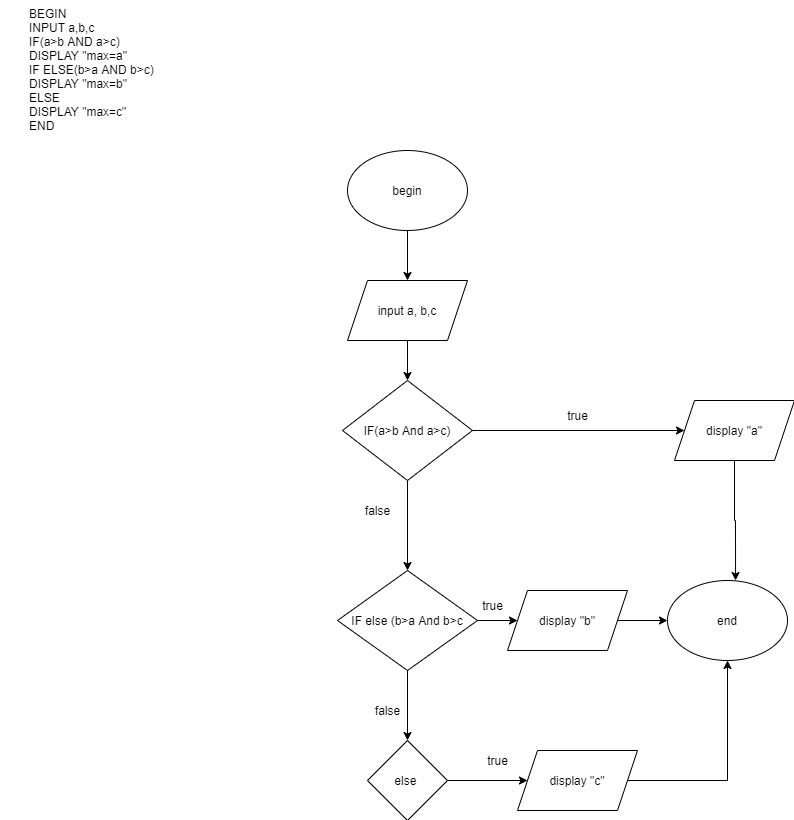

The diagram above was exported from draw.io. Its source (the exported page's mxGraphModel, read from the mxfile embedded in the PNG):
<mxGraphModel dx="2644" dy="573" grid="1" gridSize="10" guides="1" tooltips="1" connect="1" arrows="1" fold="1" page="1" pageScale="1" pageWidth="827" pageHeight="1169" math="0" shadow="0">
  <root>
    <mxCell id="WIyWlLk6GJQsqaUBKTNV-0" />
    <mxCell id="WIyWlLk6GJQsqaUBKTNV-1" parent="WIyWlLk6GJQsqaUBKTNV-0" />
    <mxCell id="K_fzY53g0aRpKEBaeIQh-9" value="" style="edgeStyle=orthogonalEdgeStyle;rounded=0;orthogonalLoop=1;jettySize=auto;html=1;" edge="1" parent="WIyWlLk6GJQsqaUBKTNV-1" source="K_fzY53g0aRpKEBaeIQh-0" target="K_fzY53g0aRpKEBaeIQh-2">
      <mxGeometry relative="1" as="geometry" />
    </mxCell>
    <mxCell id="K_fzY53g0aRpKEBaeIQh-0" value="begin" style="ellipse;whiteSpace=wrap;html=1;" vertex="1" parent="WIyWlLk6GJQsqaUBKTNV-1">
      <mxGeometry x="380" y="190" width="120" height="80" as="geometry" />
    </mxCell>
    <mxCell id="K_fzY53g0aRpKEBaeIQh-1" value="BEGIN&#13;&#10;&#09;INPUT a,b,c&#13;&#10;&#09;IF(a&gt;b AND a&gt;c)&#13;&#10;&#09;DISPLAY &quot;max=a&quot;&#13;&#10;&#09;IF ELSE(b&gt;a AND b&gt;c)&#13;&#10;&#09;DISPLAY &quot;max=b&quot;&#13;&#10;&#09;ELSE&#13;&#10;&#09;DISPLAY &quot;max=c&quot;&#13;&#10;END" style="text;whiteSpace=wrap;html=1;" vertex="1" parent="WIyWlLk6GJQsqaUBKTNV-1">
      <mxGeometry x="60" y="40" width="160" height="150" as="geometry" />
    </mxCell>
    <mxCell id="K_fzY53g0aRpKEBaeIQh-12" value="" style="edgeStyle=orthogonalEdgeStyle;rounded=0;orthogonalLoop=1;jettySize=auto;html=1;" edge="1" parent="WIyWlLk6GJQsqaUBKTNV-1" source="K_fzY53g0aRpKEBaeIQh-2" target="K_fzY53g0aRpKEBaeIQh-5">
      <mxGeometry relative="1" as="geometry" />
    </mxCell>
    <mxCell id="K_fzY53g0aRpKEBaeIQh-2" value="input a, b,c" style="shape=parallelogram;perimeter=parallelogramPerimeter;whiteSpace=wrap;html=1;fixedSize=1;" vertex="1" parent="WIyWlLk6GJQsqaUBKTNV-1">
      <mxGeometry x="380" y="320" width="120" height="60" as="geometry" />
    </mxCell>
    <mxCell id="K_fzY53g0aRpKEBaeIQh-3" value="" style="rounded=0;whiteSpace=wrap;html=1;" vertex="1" parent="WIyWlLk6GJQsqaUBKTNV-1">
      <mxGeometry x="-1250" y="500" width="120" height="60" as="geometry" />
    </mxCell>
    <mxCell id="K_fzY53g0aRpKEBaeIQh-28" style="edgeStyle=orthogonalEdgeStyle;rounded=0;orthogonalLoop=1;jettySize=auto;html=1;entryX=0.567;entryY=0;entryDx=0;entryDy=0;entryPerimeter=0;" edge="1" parent="WIyWlLk6GJQsqaUBKTNV-1" source="K_fzY53g0aRpKEBaeIQh-4" target="K_fzY53g0aRpKEBaeIQh-11">
      <mxGeometry relative="1" as="geometry">
        <Array as="points">
          <mxPoint x="767" y="560" />
          <mxPoint x="768" y="560" />
        </Array>
      </mxGeometry>
    </mxCell>
    <mxCell id="K_fzY53g0aRpKEBaeIQh-4" value="display &quot;a&quot;" style="shape=parallelogram;perimeter=parallelogramPerimeter;whiteSpace=wrap;html=1;fixedSize=1;" vertex="1" parent="WIyWlLk6GJQsqaUBKTNV-1">
      <mxGeometry x="707" y="440" width="120" height="60" as="geometry" />
    </mxCell>
    <mxCell id="K_fzY53g0aRpKEBaeIQh-13" value="" style="edgeStyle=orthogonalEdgeStyle;rounded=0;orthogonalLoop=1;jettySize=auto;html=1;" edge="1" parent="WIyWlLk6GJQsqaUBKTNV-1" source="K_fzY53g0aRpKEBaeIQh-5" target="K_fzY53g0aRpKEBaeIQh-4">
      <mxGeometry relative="1" as="geometry" />
    </mxCell>
    <mxCell id="K_fzY53g0aRpKEBaeIQh-15" value="" style="edgeStyle=orthogonalEdgeStyle;rounded=0;orthogonalLoop=1;jettySize=auto;html=1;" edge="1" parent="WIyWlLk6GJQsqaUBKTNV-1" source="K_fzY53g0aRpKEBaeIQh-5" target="K_fzY53g0aRpKEBaeIQh-6">
      <mxGeometry relative="1" as="geometry" />
    </mxCell>
    <mxCell id="K_fzY53g0aRpKEBaeIQh-5" value="IF(a&amp;gt;b And a&amp;gt;c)&lt;br&gt;" style="rhombus;whiteSpace=wrap;html=1;" vertex="1" parent="WIyWlLk6GJQsqaUBKTNV-1">
      <mxGeometry x="375" y="420" width="130" height="100" as="geometry" />
    </mxCell>
    <mxCell id="K_fzY53g0aRpKEBaeIQh-17" value="" style="edgeStyle=orthogonalEdgeStyle;rounded=0;orthogonalLoop=1;jettySize=auto;html=1;" edge="1" parent="WIyWlLk6GJQsqaUBKTNV-1" source="K_fzY53g0aRpKEBaeIQh-6" target="K_fzY53g0aRpKEBaeIQh-7">
      <mxGeometry relative="1" as="geometry" />
    </mxCell>
    <mxCell id="K_fzY53g0aRpKEBaeIQh-18" value="" style="edgeStyle=orthogonalEdgeStyle;rounded=0;orthogonalLoop=1;jettySize=auto;html=1;" edge="1" parent="WIyWlLk6GJQsqaUBKTNV-1" source="K_fzY53g0aRpKEBaeIQh-6" target="K_fzY53g0aRpKEBaeIQh-8">
      <mxGeometry relative="1" as="geometry" />
    </mxCell>
    <mxCell id="K_fzY53g0aRpKEBaeIQh-6" value="IF else (b&amp;gt;a And b&amp;gt;c" style="rhombus;whiteSpace=wrap;html=1;" vertex="1" parent="WIyWlLk6GJQsqaUBKTNV-1">
      <mxGeometry x="370" y="610" width="140" height="100" as="geometry" />
    </mxCell>
    <mxCell id="K_fzY53g0aRpKEBaeIQh-26" value="" style="edgeStyle=orthogonalEdgeStyle;rounded=0;orthogonalLoop=1;jettySize=auto;html=1;" edge="1" parent="WIyWlLk6GJQsqaUBKTNV-1" source="K_fzY53g0aRpKEBaeIQh-7" target="K_fzY53g0aRpKEBaeIQh-11">
      <mxGeometry relative="1" as="geometry" />
    </mxCell>
    <mxCell id="K_fzY53g0aRpKEBaeIQh-7" value="display &quot;b&quot;" style="shape=parallelogram;perimeter=parallelogramPerimeter;whiteSpace=wrap;html=1;fixedSize=1;" vertex="1" parent="WIyWlLk6GJQsqaUBKTNV-1">
      <mxGeometry x="540" y="630" width="120" height="60" as="geometry" />
    </mxCell>
    <mxCell id="K_fzY53g0aRpKEBaeIQh-19" value="" style="edgeStyle=orthogonalEdgeStyle;rounded=0;orthogonalLoop=1;jettySize=auto;html=1;" edge="1" parent="WIyWlLk6GJQsqaUBKTNV-1" source="K_fzY53g0aRpKEBaeIQh-8" target="K_fzY53g0aRpKEBaeIQh-10">
      <mxGeometry relative="1" as="geometry" />
    </mxCell>
    <mxCell id="K_fzY53g0aRpKEBaeIQh-8" value="else&amp;nbsp;" style="rhombus;whiteSpace=wrap;html=1;" vertex="1" parent="WIyWlLk6GJQsqaUBKTNV-1">
      <mxGeometry x="400" y="780" width="80" height="80" as="geometry" />
    </mxCell>
    <mxCell id="K_fzY53g0aRpKEBaeIQh-27" style="edgeStyle=orthogonalEdgeStyle;rounded=0;orthogonalLoop=1;jettySize=auto;html=1;entryX=0.5;entryY=1;entryDx=0;entryDy=0;" edge="1" parent="WIyWlLk6GJQsqaUBKTNV-1" source="K_fzY53g0aRpKEBaeIQh-10" target="K_fzY53g0aRpKEBaeIQh-11">
      <mxGeometry relative="1" as="geometry" />
    </mxCell>
    <mxCell id="K_fzY53g0aRpKEBaeIQh-10" value="display &quot;c&quot;" style="shape=parallelogram;perimeter=parallelogramPerimeter;whiteSpace=wrap;html=1;fixedSize=1;" vertex="1" parent="WIyWlLk6GJQsqaUBKTNV-1">
      <mxGeometry x="550" y="790" width="120" height="60" as="geometry" />
    </mxCell>
    <mxCell id="K_fzY53g0aRpKEBaeIQh-11" value="end" style="ellipse;whiteSpace=wrap;html=1;" vertex="1" parent="WIyWlLk6GJQsqaUBKTNV-1">
      <mxGeometry x="700" y="620" width="120" height="80" as="geometry" />
    </mxCell>
    <mxCell id="K_fzY53g0aRpKEBaeIQh-14" value="true" style="text;html=1;align=center;verticalAlign=middle;resizable=0;points=[];autosize=1;strokeColor=none;fillColor=none;" vertex="1" parent="WIyWlLk6GJQsqaUBKTNV-1">
      <mxGeometry x="590" y="440" width="40" height="30" as="geometry" />
    </mxCell>
    <mxCell id="K_fzY53g0aRpKEBaeIQh-16" value="false" style="text;html=1;align=center;verticalAlign=middle;resizable=0;points=[];autosize=1;strokeColor=none;fillColor=none;" vertex="1" parent="WIyWlLk6GJQsqaUBKTNV-1">
      <mxGeometry x="385" y="535" width="50" height="30" as="geometry" />
    </mxCell>
    <mxCell id="K_fzY53g0aRpKEBaeIQh-20" value="false" style="text;html=1;align=center;verticalAlign=middle;resizable=0;points=[];autosize=1;strokeColor=none;fillColor=none;" vertex="1" parent="WIyWlLk6GJQsqaUBKTNV-1">
      <mxGeometry x="395" y="735" width="50" height="30" as="geometry" />
    </mxCell>
    <mxCell id="K_fzY53g0aRpKEBaeIQh-21" value="true" style="text;html=1;align=center;verticalAlign=middle;resizable=0;points=[];autosize=1;strokeColor=none;fillColor=none;" vertex="1" parent="WIyWlLk6GJQsqaUBKTNV-1">
      <mxGeometry x="505" y="630" width="40" height="30" as="geometry" />
    </mxCell>
    <mxCell id="K_fzY53g0aRpKEBaeIQh-22" value="true" style="text;html=1;align=center;verticalAlign=middle;resizable=0;points=[];autosize=1;strokeColor=none;fillColor=none;" vertex="1" parent="WIyWlLk6GJQsqaUBKTNV-1">
      <mxGeometry x="510" y="785" width="40" height="30" as="geometry" />
    </mxCell>
  </root>
</mxGraphModel>